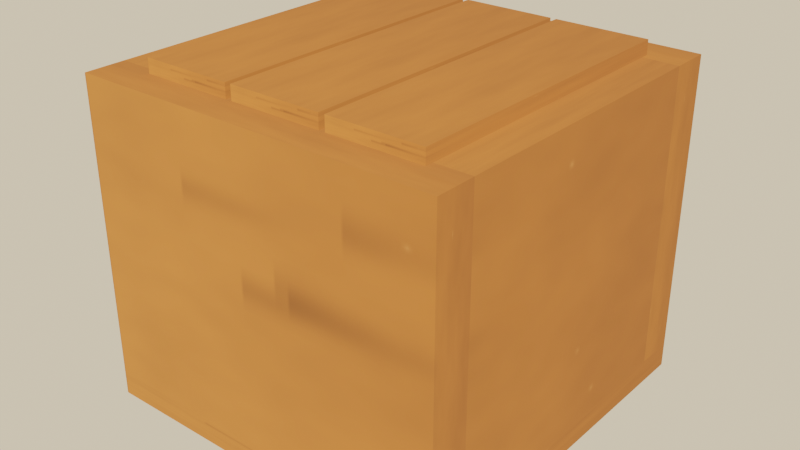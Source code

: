 # Source: source.blend  (saved by Blender 5.2.45; exported with 4.5.12 LTS)
import bpy
from mathutils import Matrix  # noqa: F401  (used for matrix-valued properties, if any)

bpy.ops.wm.read_factory_settings(use_empty=True)
scene = bpy.context.scene
scene.name = 'Scene'

# ---- images (referenced by path relative to the original .blend; pixels are not part of the script)
import os
ASSET_DIR = os.environ.get("B2B_ASSET_DIR", "")  # directory of the original .blend (textures are referenced by path, not embedded)
HERE = os.path.dirname(os.path.abspath(__file__))  # packed textures are extracted next to this script under _unpacked/

def load_image(name, relpath, width, height, colorspace="sRGB"):
    """Load a texture the original file referenced (path relative to the .blend, or extracted next to this script)."""
    p = next((c for c in (os.path.join(HERE, relpath), os.path.join(ASSET_DIR, relpath)) if relpath and os.path.exists(c)), "")
    if p:
        img = bpy.data.images.load(p, check_existing=True)
        img.name = name
    else:  # same state as the original file: an image datablock whose file is absent (Cycles renders it pink)
        img = bpy.data.images.new(name, width, height)
        img.source = "FILE"
        img.filepath = "//" + (relpath or name)
    img.colorspace_settings.name = colorspace
    return img
img_terrain_crate_stone_tex = load_image('terrain_crate_stone_tex', '_unpacked/terrain_crate_stone_tex.ed5dc6d9.png', 512, 512, 'sRGB')

# ---- materials (node trees are filled in below, after node groups)
mat_terrain_crate_stone = bpy.data.materials.new('terrain_crate_stone')

# ---- material node trees
mat_terrain_crate_stone.use_nodes = True; mat_terrain_crate_stone.node_tree.nodes.clear()
_N = mat_terrain_crate_stone.node_tree.nodes; _L = mat_terrain_crate_stone.node_tree.links
n0 = _N.new('ShaderNodeBsdfPrincipled'); n0.name = 'Principled BSDF'; n0.location = (-200, 100)
n0.inputs[2].default_value = 1.0
n0.inputs[10].default_value = 0.005
n1 = _N.new('ShaderNodeOutputMaterial'); n1.name = 'Material Output'; n1.location = (200, 100)
n2 = _N.new('ShaderNodeTexImage'); n2.name = 'Image Texture'; n2.location = (0, 0)
n2.image = img_terrain_crate_stone_tex
_L.new(n0.outputs[0], n1.inputs[0])
_L.new(n2.outputs[0], n0.inputs[0])
n1.is_active_output = True

# ---- world
world_game_world = bpy.data.worlds.new('game_world'); scene.world = world_game_world
world_game_world.use_nodes = True; world_game_world.node_tree.nodes.clear()
_N = world_game_world.node_tree.nodes; _L = world_game_world.node_tree.links
n0 = _N.new('ShaderNodeBackground'); n0.name = 'Background'; n0.location = (-200, 100)
n0.inputs[0].default_value = (0.5149, 0.5457, 0.5079, 1.0)
n0.inputs[1].default_value = 0.16
n1 = _N.new('ShaderNodeOutputWorld'); n1.name = 'World Output'; n1.location = (200, 100)
n2 = _N.new('ShaderNodeBackground'); n2.name = 'Background.001'; n2.location = (0, 0)
n2.inputs[0].default_value = (0.9301, 0.7682, 0.5271, 1.0)
n3 = _N.new('ShaderNodeLightPath'); n3.name = 'Light Path'; n3.location = (0, 0)
n4 = _N.new('ShaderNodeMixShader'); n4.name = 'Mix Shader'; n4.location = (0, 0)
_L.new(n0.outputs[0], n4.inputs[1])
_L.new(n2.outputs[0], n4.inputs[2])
_L.new(n3.outputs[0], n4.inputs[0])
_L.new(n4.outputs[0], n1.inputs[0])
n1.is_active_output = True

# ---- lights
light_game_sun = bpy.data.lights.new('game_sun', 'SUN')
light_game_sun.color = (1.0, 0.6445, 0.3372)
light_game_sun.angle = 0.02
light_game_sun.energy = 13.6

# ---- meshes
me_terrain_crate = bpy.data.meshes.new('terrain_crate')
me_terrain_crate.from_pydata([(-0.46, -0.46, -0.03), (-0.46, -0.37, 0.02), (0.1408, -0.38, 0.805), (-0.1058, -0.38, 0.805), (-0.3525, -0.38, 0.805), (0.1408, 0.38, 0.805), (-0.1058, 0.38, 0.805), (0.3725, -0.38, 0.805), (-0.46, -0.37, 0.77), (-0.3525, 0.38, 0.805), (0.3725, 0.38, 0.805), (0.1258, -0.38, 0.805), (-0.46, -0.46, 0.02), (0.1258, 0.38, 0.805), (-0.1208, -0.38, 0.805), (-0.46, 0.37, 0.02), (-0.46, 0.36, 0.02), (-0.46, 0.37, 0.77), (-0.1208, 0.38, 0.805), (-0.46, -0.46, 0.77), (-0.36, -0.37, 0.77), (-0.46, -0.36, 0.02), (-0.36, 0.37, 0.77), (0.46, -0.37, 0.02), (-0.46, -0.46, 0.03), (0.46, -0.37, 0.77), (-0.46, -0.36, 0.77), (0.46, 0.37, 0.02), (-0.46, 0.36, 0.77), (0.46, 0.37, 0.77), (-0.46, 0.46, -0.03), (0.46, -0.46, 0.02), (-0.46, 0.46, 0.02), (0.46, -0.46, 0.77), (0.46, -0.36, 0.02), (-0.46, 0.46, 0.77), (0.46, -0.36, 0.77), (-0.46, 0.46, 0.03), (0.46, -0.46, -0.03), (0.46, 0.36, 0.02), (0.46, 0.36, 0.77), (0.46, -0.46, 0.03), (0.46, 0.46, -0.03), (0.46, 0.46, 0.02), (0.46, 0.46, 0.03), (0.46, 0.46, 0.77), (-0.46, 0.36, 0.03), (0.46, 0.36, 0.03), (-0.46, 0.36, 0.02348), (-0.46, 0.3605, 0.02351), (-0.46, -0.36, 0.03), (0.46, -0.3613, 0.03), (0.46, -0.36, 0.03), (0.46, -0.36, 0.02348), (0.46, -0.36, 0.02878), (0.46, -0.3612, 0.02879), (0.46, -0.3605, 0.02351), (0.36, 0.36, 0.03), (0.36, -0.36, 0.03), (0.46, -0.36, 0.7599), (0.46, 0.37, 0.03), (0.46, -0.37, 0.03), (0.46, 0.3601, 0.02999), (0.46, -0.3612, 0.7611), (-0.36, -0.36, 0.03), (-0.36, 0.36, 0.03), (-0.36, 0.36, 0.77), (-0.3614, 0.36, 0.77), (-0.36, -0.36, 0.77), (-0.4586, -0.36, 0.77), (-0.46, 0.37, 0.03), (-0.36, 0.3612, 0.77), (-0.46, -0.37, 0.03), (-0.3612, 0.3612, 0.77), (-0.4587, -0.3601, 0.77), (-0.46, -0.3601, 0.02999), (-0.3525, 0.36, 0.76), (-0.3525, 0.36, 0.77), (-0.1208, 0.36, 0.77), (-0.1208, 0.36, 0.76), (-0.3525, 0.38, 0.77), (-0.1208, 0.38, 0.77), (-0.3525, -0.36, 0.76), (-0.1208, -0.36, 0.77), (-0.1208, -0.36, 0.76), (-0.3525, -0.36, 0.77), (-0.3525, -0.38, 0.77), (-0.1208, -0.38, 0.77), (0.1258, 0.36, 0.77), (-0.1058, 0.36, 0.77), (-0.1058, 0.36, 0.76), (0.1258, 0.36, 0.76), (0.1258, 0.38, 0.77), (-0.1058, 0.38, 0.77), (0.1258, -0.36, 0.77), (-0.1058, -0.36, 0.77), (-0.1058, -0.36, 0.76), (0.1258, -0.36, 0.76), (-0.1058, -0.38, 0.77), (0.1258, -0.38, 0.77), (0.36, 0.36, 0.76), (0.1408, 0.36, 0.77), (0.1408, 0.36, 0.76), (0.3725, 0.37, 0.77), (0.3725, 0.38, 0.77), (0.1408, 0.38, 0.77), (0.3725, 0.36, 0.77), (0.1408, -0.36, 0.76), (0.36, -0.36, 0.76), (0.1408, -0.36, 0.77), (0.3725, -0.38, 0.77), (0.3725, -0.37, 0.77), (0.1408, -0.38, 0.77), (0.3725, -0.36, 0.77)], [], [(32, 30, 0, 12, 1, 21, 16, 15), (48, 16, 21, 50, 46), (1, 12, 24, 72), (75, 50, 21, 1, 72), (70, 37, 32, 15), (49, 48, 46, 70, 15, 16), (49, 16, 48), (43, 42, 30, 32), (44, 43, 32, 37), (39, 34, 23, 31, 38, 42, 43, 27), (53, 34, 39, 47, 52, 54), (54, 52, 51, 55), (34, 53, 56), (41, 31, 23, 61), (56, 53, 54, 55, 51, 61, 23, 34), (27, 43, 44, 60), (62, 47, 39, 27, 60), (12, 0, 38, 31), (31, 41, 24, 12), (30, 42, 38, 0), (64, 58, 57, 65), (17, 35, 37, 70), (28, 17, 70, 46), (35, 45, 44, 37), (60, 44, 45, 29), (62, 60, 29, 40, 47), (76, 77, 66, 65, 57, 100, 102, 101, 88, 91, 90, 89, 78, 79), (29, 45, 35, 17, 22, 71, 66, 77, 80, 81, 78, 89, 93, 92, 88, 101, 105, 104, 103), (67, 66, 71, 73), (73, 71, 22, 17, 28, 67), (106, 40, 29, 103), (24, 19, 8, 72), (75, 72, 8, 26, 50), (58, 64, 68, 85, 82, 84, 83, 95, 96, 97, 94, 109, 107, 108), (25, 33, 41, 61), (59, 36, 63), (63, 36, 25, 61, 51, 52, 59), (41, 33, 19, 24), (86, 85, 68, 20, 8, 19, 33, 25, 111, 110, 112, 109, 94, 99, 98, 95, 83, 87), (69, 26, 74), (74, 26, 8, 20, 68, 69), (111, 25, 36, 113), (57, 58, 108, 100), (59, 52, 47, 40, 36), (36, 40, 106, 113), (46, 50, 26, 28), (64, 65, 66, 68), (69, 68, 66, 67, 28, 26), (85, 86, 4, 9, 80, 77, 76, 82), (80, 9, 18, 81), (78, 81, 18, 14, 87, 83, 84, 79), (87, 14, 4, 86), (76, 79, 84, 82), (18, 9, 4, 14), (95, 98, 3, 6, 93, 89, 90, 96), (93, 6, 13, 92), (88, 92, 13, 11, 99, 94, 97, 91), (99, 11, 3, 98), (90, 91, 97, 96), (13, 6, 3, 11), (112, 2, 5, 105, 101, 102, 107, 109), (105, 5, 10, 104), (104, 10, 7, 110, 111, 113, 106, 103), (110, 7, 2, 112), (108, 107, 102, 100), (10, 5, 2, 7)])
_uv = me_terrain_crate.uv_layers.new(name='UVMap')
_uv.uv.foreach_set('vector', [0.5833, 0.25, 0.375, 0.25, 0.375, 0.0, 0.5833, 0.0, 0.5833, 0.02446, 0.5833, 0.02717, 0.5833, 0.2228, 0.5833, 0.2255, 0.5978, 0.2228, 0.5833, 0.2228, 0.5833, 0.02717, 0.625, 0.02717, 0.625, 0.2228, 0.5833, 0.02446, 0.5833, 0.0, 0.625, 0.0, 0.625, 0.02446, 0.6249, 0.02713, 0.625, 0.02717, 0.5833, 0.02717, 0.5833, 0.02446, 0.625, 0.02446, 0.625, 0.2255, 0.625, 0.25, 0.5833, 0.25, 0.5833, 0.2255, 0.598, 0.223, 0.5978, 0.2228, 0.625, 0.2228, 0.625, 0.2255, 0.5833, 0.2255, 0.5833, 0.2228, 0.598, 0.223, 0.5833, 0.2228, 0.5978, 0.2228, 0.5833, 0.5, 0.375, 0.5, 0.375, 0.25, 0.5833, 0.25, 0.625, 0.5, 0.375, 0.5, 0.375, 0.25, 0.625, 0.25, 0.5833, 0.5272, 0.5833, 0.7228, 0.5833, 0.7255, 0.5833, 0.75, 0.375, 0.75, 0.375, 0.5, 0.5833, 0.5, 0.5833, 0.5245, 0.5978, 0.7228, 0.5833, 0.7228, 0.5833, 0.5272, 0.625, 0.5272, 0.625, 0.7228, 0.6199, 0.7228, 0.6199, 0.7228, 0.625, 0.7228, 0.625, 0.7232, 0.62, 0.7231, 0.5833, 0.7228, 0.5978, 0.7228, 0.598, 0.723, 0.625, 0.75, 0.5833, 0.75, 0.5833, 0.7255, 0.625, 0.7255, 0.598, 0.723, 0.5978, 0.7228, 0.6199, 0.7228, 0.62, 0.7231, 0.625, 0.7232, 0.625, 0.7255, 0.5833, 0.7255, 0.5833, 0.7228, 0.5833, 0.5245, 0.5833, 0.5, 0.625, 0.5, 0.625, 0.5245, 0.6249, 0.5271, 0.625, 0.5272, 0.5833, 0.5272, 0.5833, 0.5245, 0.625, 0.5245, 0.5833, 1.0, 0.375, 1.0, 0.375, 0.75, 0.5833, 0.75, 0.5833, 0.75, 0.625, 0.75, 0.625, 1.0, 0.5833, 1.0, 0.125, 0.5, 0.375, 0.5, 0.375, 0.75, 0.125, 0.75, 0.8478, 0.7228, 0.6522, 0.7228, 0.6522, 0.5272, 0.8478, 0.5272, 0.625, 0.025, 0.625, 0.25, 0.3783, 0.25, 0.3783, 0.025, 0.625, 0.0, 0.625, 0.025, 0.3783, 0.025, 0.3783, 0.0, 0.625, 0.25, 0.625, 0.5, 0.3783, 0.5, 0.3783, 0.25, 0.3783, 0.725, 0.3783, 0.5, 0.625, 0.5, 0.625, 0.725, 0.3783, 0.7497, 0.3783, 0.725, 0.625, 0.725, 0.625, 0.75, 0.3783, 0.75, 0.6217, 0.9708, 0.625, 0.9708, 0.625, 0.9728, 0.3783, 0.9728, 0.3783, 0.7772, 0.6217, 0.7772, 0.6217, 0.8367, 0.625, 0.8367, 0.625, 0.8408, 0.6217, 0.8408, 0.6217, 0.9038, 0.625, 0.9038, 0.625, 0.9078, 0.6217, 0.9078, 0.625, 0.725, 0.625, 0.5, 0.875, 0.5, 0.875, 0.725, 0.8478, 0.725, 0.8478, 0.747, 0.8478, 0.75, 0.8458, 0.75, 0.8458, 0.7, 0.7828, 0.7, 0.7828, 0.75, 0.7788, 0.75, 0.7788, 0.7, 0.7158, 0.7, 0.7158, 0.75, 0.7117, 0.75, 0.7117, 0.7, 0.6488, 0.7, 0.6488, 0.725, 0.8482, 0.75, 0.8478, 0.75, 0.8478, 0.747, 0.8481, 0.747, 0.8481, 0.747, 0.8478, 0.747, 0.8478, 0.725, 0.875, 0.725, 0.875, 0.75, 0.8482, 0.75, 0.6488, 0.75, 0.625, 0.75, 0.625, 0.725, 0.6488, 0.725, 0.3783, 0.0, 0.625, 0.0, 0.625, 0.225, 0.3783, 0.225, 0.3783, 0.2497, 0.3783, 0.225, 0.625, 0.225, 0.625, 0.25, 0.3783, 0.25, 0.3783, 0.4728, 0.3783, 0.2772, 0.625, 0.2772, 0.625, 0.2792, 0.6217, 0.2792, 0.6217, 0.3422, 0.625, 0.3422, 0.625, 0.3462, 0.6217, 0.3462, 0.6217, 0.4092, 0.625, 0.4092, 0.625, 0.4133, 0.6217, 0.4133, 0.6217, 0.4728, 0.625, 0.525, 0.625, 0.75, 0.3783, 0.75, 0.3783, 0.525, 0.6216, 0.5, 0.625, 0.5, 0.622, 0.503, 0.622, 0.503, 0.625, 0.5, 0.625, 0.525, 0.3783, 0.525, 0.3783, 0.5033, 0.3783, 0.5, 0.6216, 0.5, 0.3783, 0.75, 0.625, 0.75, 0.625, 1.0, 0.3783, 1.0, 0.8458, 0.55, 0.8458, 0.5, 0.8478, 0.5, 0.8478, 0.525, 0.875, 0.525, 0.875, 0.75, 0.625, 0.75, 0.625, 0.525, 0.6488, 0.525, 0.6488, 0.55, 0.7117, 0.55, 0.7117, 0.5, 0.7158, 0.5, 0.7158, 0.55, 0.7788, 0.55, 0.7788, 0.5, 0.7828, 0.5, 0.7828, 0.55, 0.8746, 0.5, 0.875, 0.5, 0.8746, 0.5004, 0.8746, 0.5004, 0.875, 0.5, 0.875, 0.525, 0.8478, 0.525, 0.8478, 0.5, 0.8746, 0.5, 0.6488, 0.525, 0.625, 0.525, 0.625, 0.5, 0.6488, 0.5, 0.3783, 0.2466, 0.3783, 0.003378, 0.6217, 0.003378, 0.6217, 0.2466, 0.6216, 0.7466, 0.3783, 0.7466, 0.3783, 0.5034, 0.625, 0.5034, 0.625, 0.7466, 0.625, 0.7466, 0.625, 0.5034, 0.8437, 0.5034, 0.8438, 0.7466, 0.3783, 0.2466, 0.3783, 0.003378, 0.625, 0.003378, 0.625, 0.2466, 0.3783, 0.7466, 0.3783, 0.5034, 0.625, 0.5034, 0.625, 0.7466, 0.8716, 0.7466, 0.625, 0.7466, 0.625, 0.5034, 0.6284, 0.5034, 0.875, 0.5034, 0.875, 0.7466, 0.4306, 0.006579, 0.4306, 0.0, 0.625, 0.0, 0.625, 0.25, 0.4306, 0.25, 0.4306, 0.2434, 0.375, 0.2434, 0.375, 0.006579, 0.4306, 0.25, 0.625, 0.25, 0.625, 0.5, 0.4306, 0.5, 0.4306, 0.5066, 0.4306, 0.5, 0.625, 0.5, 0.625, 0.75, 0.4306, 0.75, 0.4306, 0.7434, 0.375, 0.7434, 0.375, 0.5066, 0.4306, 0.75, 0.625, 0.75, 0.625, 1.0, 0.4306, 1.0, 0.125, 0.5066, 0.375, 0.5066, 0.375, 0.7434, 0.125, 0.7434, 0.625, 0.5, 0.875, 0.5, 0.875, 0.75, 0.625, 0.75, 0.4306, 0.006579, 0.4306, 0.0, 0.625, 0.0, 0.625, 0.25, 0.4306, 0.25, 0.4306, 0.2434, 0.375, 0.2434, 0.375, 0.006579, 0.4306, 0.25, 0.625, 0.25, 0.625, 0.5, 0.4306, 0.5, 0.4306, 0.5066, 0.4306, 0.5, 0.625, 0.5, 0.625, 0.75, 0.4306, 0.75, 0.4306, 0.7434, 0.375, 0.7434, 0.375, 0.5066, 0.4306, 0.75, 0.625, 0.75, 0.625, 1.0, 0.4306, 1.0, 0.125, 0.5066, 0.375, 0.5066, 0.375, 0.7434, 0.125, 0.7434, 0.625, 0.5, 0.875, 0.5, 0.875, 0.75, 0.625, 0.75, 0.4306, 0.0, 0.625, 0.0, 0.625, 0.25, 0.4306, 0.25, 0.4306, 0.2434, 0.375, 0.2434, 0.375, 0.006579, 0.4306, 0.006579, 0.4306, 0.25, 0.625, 0.25, 0.625, 0.5, 0.4306, 0.5, 0.4306, 0.5, 0.625, 0.5, 0.625, 0.75, 0.4306, 0.75, 0.4306, 0.7467, 0.4306, 0.7434, 0.4306, 0.5066, 0.4306, 0.5033, 0.4306, 0.75, 0.625, 0.75, 0.625, 1.0, 0.4306, 1.0, 0.3615, 0.7434, 0.125, 0.7434, 0.125, 0.5066, 0.3615, 0.5066, 0.625, 0.5, 0.875, 0.5, 0.875, 0.75, 0.625, 0.75])
me_terrain_crate.materials.append(mat_terrain_crate_stone)
me_terrain_crate.update()

# ---- objects
ob_terrain_crate = bpy.data.objects.new('terrain_crate', me_terrain_crate)
ob_game_sun = bpy.data.objects.new('game_sun', light_game_sun)

# ---- transforms, parenting, visibility, modifiers, constraints
ob_terrain_crate.location = (0.0, 0.0, 0.03)
ob_game_sun.location = (0.0, 0.0, 0.0)
ob_game_sun.rotation_euler = (0.9076, 3.002e-09, 0.6981)

# ---- collection membership
scene.collection.objects.link(ob_terrain_crate)
scene.collection.objects.link(ob_game_sun)

# ---- scene / render settings (as saved in the file)
scene.frame_start = 1; scene.frame_end = 250; scene.frame_set(1)
scene.render.engine = 'BLENDER_EEVEE_NEXT'
scene.render.resolution_x = 1280
scene.render.resolution_y = 720
scene.render.bake_bias = 0.0
scene.render.bake_samples = 0
scene.render.compositor_device = 'GPU'
scene.eevee.use_volume_custom_range = False
scene.eevee.fast_gi_thickness_near = 0.1
scene.eevee.fast_gi_thickness_far = 0.0
scene.eevee.ray_tracing_options.screen_trace_thickness = 0.1
scene.view_settings.view_transform = 'Filmic'
scene.view_settings.exposure = -0.04394
bpy.context.view_layer.update()

# ---- added for rendering (the .blend has no active camera): camera
cam_auto = bpy.data.cameras.new('AutoCamera')
cam_auto.lens = 50.0
cam_auto.sensor_width = 36.0
cam_auto.clip_end = 1000.0
ob_auto_camera = bpy.data.objects.new('AutoCamera', cam_auto)
scene.collection.objects.link(ob_auto_camera)
ob_auto_camera.location = (1.43037, -1.71644, 1.5618)
ob_auto_camera.rotation_euler = (1.09748, -7.21219e-08, 0.694738)
scene.camera = ob_auto_camera
bpy.context.view_layer.update()
